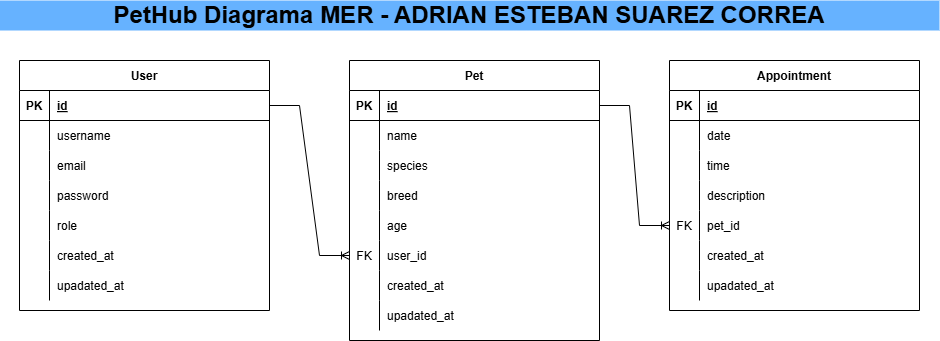

The diagram above was exported from draw.io. Its source (the exported page's mxGraphModel, read from the mxfile embedded in the PNG):
<mxGraphModel dx="1830" dy="803" grid="1" gridSize="10" guides="1" tooltips="1" connect="1" arrows="1" fold="1" page="1" pageScale="1" pageWidth="850" pageHeight="1100" math="0" shadow="0" extFonts="Permanent Marker^https://fonts.googleapis.com/css?family=Permanent+Marker">
  <root>
    <mxCell id="0" />
    <mxCell id="1" parent="0" />
    <mxCell id="C-vyLk0tnHw3VtMMgP7b-2" value="Pet" style="shape=table;startSize=30;container=1;collapsible=1;childLayout=tableLayout;fixedRows=1;rowLines=0;fontStyle=1;align=center;resizeLast=1;" parent="1" vertex="1">
      <mxGeometry x="450" y="90" width="250" height="280" as="geometry" />
    </mxCell>
    <mxCell id="C-vyLk0tnHw3VtMMgP7b-3" value="" style="shape=partialRectangle;collapsible=0;dropTarget=0;pointerEvents=0;fillColor=none;points=[[0,0.5],[1,0.5]];portConstraint=eastwest;top=0;left=0;right=0;bottom=1;" parent="C-vyLk0tnHw3VtMMgP7b-2" vertex="1">
      <mxGeometry y="30" width="250" height="30" as="geometry" />
    </mxCell>
    <mxCell id="C-vyLk0tnHw3VtMMgP7b-4" value="PK" style="shape=partialRectangle;overflow=hidden;connectable=0;fillColor=none;top=0;left=0;bottom=0;right=0;fontStyle=1;" parent="C-vyLk0tnHw3VtMMgP7b-3" vertex="1">
      <mxGeometry width="30" height="30" as="geometry">
        <mxRectangle width="30" height="30" as="alternateBounds" />
      </mxGeometry>
    </mxCell>
    <mxCell id="C-vyLk0tnHw3VtMMgP7b-5" value="id" style="shape=partialRectangle;overflow=hidden;connectable=0;fillColor=none;top=0;left=0;bottom=0;right=0;align=left;spacingLeft=6;fontStyle=5;" parent="C-vyLk0tnHw3VtMMgP7b-3" vertex="1">
      <mxGeometry x="30" width="220" height="30" as="geometry">
        <mxRectangle width="220" height="30" as="alternateBounds" />
      </mxGeometry>
    </mxCell>
    <mxCell id="C-vyLk0tnHw3VtMMgP7b-6" value="" style="shape=partialRectangle;collapsible=0;dropTarget=0;pointerEvents=0;fillColor=none;points=[[0,0.5],[1,0.5]];portConstraint=eastwest;top=0;left=0;right=0;bottom=0;" parent="C-vyLk0tnHw3VtMMgP7b-2" vertex="1">
      <mxGeometry y="60" width="250" height="30" as="geometry" />
    </mxCell>
    <mxCell id="C-vyLk0tnHw3VtMMgP7b-7" value="" style="shape=partialRectangle;overflow=hidden;connectable=0;fillColor=none;top=0;left=0;bottom=0;right=0;" parent="C-vyLk0tnHw3VtMMgP7b-6" vertex="1">
      <mxGeometry width="30" height="30" as="geometry">
        <mxRectangle width="30" height="30" as="alternateBounds" />
      </mxGeometry>
    </mxCell>
    <mxCell id="C-vyLk0tnHw3VtMMgP7b-8" value="name" style="shape=partialRectangle;overflow=hidden;connectable=0;fillColor=none;top=0;left=0;bottom=0;right=0;align=left;spacingLeft=6;" parent="C-vyLk0tnHw3VtMMgP7b-6" vertex="1">
      <mxGeometry x="30" width="220" height="30" as="geometry">
        <mxRectangle width="220" height="30" as="alternateBounds" />
      </mxGeometry>
    </mxCell>
    <mxCell id="C-vyLk0tnHw3VtMMgP7b-9" value="" style="shape=partialRectangle;collapsible=0;dropTarget=0;pointerEvents=0;fillColor=none;points=[[0,0.5],[1,0.5]];portConstraint=eastwest;top=0;left=0;right=0;bottom=0;" parent="C-vyLk0tnHw3VtMMgP7b-2" vertex="1">
      <mxGeometry y="90" width="250" height="30" as="geometry" />
    </mxCell>
    <mxCell id="C-vyLk0tnHw3VtMMgP7b-10" value="" style="shape=partialRectangle;overflow=hidden;connectable=0;fillColor=none;top=0;left=0;bottom=0;right=0;" parent="C-vyLk0tnHw3VtMMgP7b-9" vertex="1">
      <mxGeometry width="30" height="30" as="geometry">
        <mxRectangle width="30" height="30" as="alternateBounds" />
      </mxGeometry>
    </mxCell>
    <mxCell id="C-vyLk0tnHw3VtMMgP7b-11" value="species" style="shape=partialRectangle;overflow=hidden;connectable=0;fillColor=none;top=0;left=0;bottom=0;right=0;align=left;spacingLeft=6;" parent="C-vyLk0tnHw3VtMMgP7b-9" vertex="1">
      <mxGeometry x="30" width="220" height="30" as="geometry">
        <mxRectangle width="220" height="30" as="alternateBounds" />
      </mxGeometry>
    </mxCell>
    <mxCell id="Q0XwWQmm2AeL1nDQFCYw-23" value="" style="shape=partialRectangle;collapsible=0;dropTarget=0;pointerEvents=0;fillColor=none;points=[[0,0.5],[1,0.5]];portConstraint=eastwest;top=0;left=0;right=0;bottom=0;" vertex="1" parent="C-vyLk0tnHw3VtMMgP7b-2">
      <mxGeometry y="120" width="250" height="30" as="geometry" />
    </mxCell>
    <mxCell id="Q0XwWQmm2AeL1nDQFCYw-24" value="" style="shape=partialRectangle;overflow=hidden;connectable=0;fillColor=none;top=0;left=0;bottom=0;right=0;" vertex="1" parent="Q0XwWQmm2AeL1nDQFCYw-23">
      <mxGeometry width="30" height="30" as="geometry">
        <mxRectangle width="30" height="30" as="alternateBounds" />
      </mxGeometry>
    </mxCell>
    <mxCell id="Q0XwWQmm2AeL1nDQFCYw-25" value="breed" style="shape=partialRectangle;overflow=hidden;connectable=0;fillColor=none;top=0;left=0;bottom=0;right=0;align=left;spacingLeft=6;" vertex="1" parent="Q0XwWQmm2AeL1nDQFCYw-23">
      <mxGeometry x="30" width="220" height="30" as="geometry">
        <mxRectangle width="220" height="30" as="alternateBounds" />
      </mxGeometry>
    </mxCell>
    <mxCell id="Q0XwWQmm2AeL1nDQFCYw-26" value="" style="shape=partialRectangle;collapsible=0;dropTarget=0;pointerEvents=0;fillColor=none;points=[[0,0.5],[1,0.5]];portConstraint=eastwest;top=0;left=0;right=0;bottom=0;" vertex="1" parent="C-vyLk0tnHw3VtMMgP7b-2">
      <mxGeometry y="150" width="250" height="30" as="geometry" />
    </mxCell>
    <mxCell id="Q0XwWQmm2AeL1nDQFCYw-27" value="" style="shape=partialRectangle;overflow=hidden;connectable=0;fillColor=none;top=0;left=0;bottom=0;right=0;" vertex="1" parent="Q0XwWQmm2AeL1nDQFCYw-26">
      <mxGeometry width="30" height="30" as="geometry">
        <mxRectangle width="30" height="30" as="alternateBounds" />
      </mxGeometry>
    </mxCell>
    <mxCell id="Q0XwWQmm2AeL1nDQFCYw-28" value="age" style="shape=partialRectangle;overflow=hidden;connectable=0;fillColor=none;top=0;left=0;bottom=0;right=0;align=left;spacingLeft=6;" vertex="1" parent="Q0XwWQmm2AeL1nDQFCYw-26">
      <mxGeometry x="30" width="220" height="30" as="geometry">
        <mxRectangle width="220" height="30" as="alternateBounds" />
      </mxGeometry>
    </mxCell>
    <mxCell id="Q0XwWQmm2AeL1nDQFCYw-29" value="" style="shape=partialRectangle;collapsible=0;dropTarget=0;pointerEvents=0;fillColor=none;points=[[0,0.5],[1,0.5]];portConstraint=eastwest;top=0;left=0;right=0;bottom=0;" vertex="1" parent="C-vyLk0tnHw3VtMMgP7b-2">
      <mxGeometry y="180" width="250" height="30" as="geometry" />
    </mxCell>
    <mxCell id="Q0XwWQmm2AeL1nDQFCYw-30" value="FK" style="shape=partialRectangle;overflow=hidden;connectable=0;fillColor=none;top=0;left=0;bottom=0;right=0;" vertex="1" parent="Q0XwWQmm2AeL1nDQFCYw-29">
      <mxGeometry width="30" height="30" as="geometry">
        <mxRectangle width="30" height="30" as="alternateBounds" />
      </mxGeometry>
    </mxCell>
    <mxCell id="Q0XwWQmm2AeL1nDQFCYw-31" value="user_id" style="shape=partialRectangle;overflow=hidden;connectable=0;fillColor=none;top=0;left=0;bottom=0;right=0;align=left;spacingLeft=6;" vertex="1" parent="Q0XwWQmm2AeL1nDQFCYw-29">
      <mxGeometry x="30" width="220" height="30" as="geometry">
        <mxRectangle width="220" height="30" as="alternateBounds" />
      </mxGeometry>
    </mxCell>
    <mxCell id="Q0XwWQmm2AeL1nDQFCYw-33" value="" style="shape=partialRectangle;collapsible=0;dropTarget=0;pointerEvents=0;fillColor=none;points=[[0,0.5],[1,0.5]];portConstraint=eastwest;top=0;left=0;right=0;bottom=0;" vertex="1" parent="C-vyLk0tnHw3VtMMgP7b-2">
      <mxGeometry y="210" width="250" height="30" as="geometry" />
    </mxCell>
    <mxCell id="Q0XwWQmm2AeL1nDQFCYw-34" value="" style="shape=partialRectangle;overflow=hidden;connectable=0;fillColor=none;top=0;left=0;bottom=0;right=0;" vertex="1" parent="Q0XwWQmm2AeL1nDQFCYw-33">
      <mxGeometry width="30" height="30" as="geometry">
        <mxRectangle width="30" height="30" as="alternateBounds" />
      </mxGeometry>
    </mxCell>
    <mxCell id="Q0XwWQmm2AeL1nDQFCYw-35" value="created_at" style="shape=partialRectangle;overflow=hidden;connectable=0;fillColor=none;top=0;left=0;bottom=0;right=0;align=left;spacingLeft=6;" vertex="1" parent="Q0XwWQmm2AeL1nDQFCYw-33">
      <mxGeometry x="30" width="220" height="30" as="geometry">
        <mxRectangle width="220" height="30" as="alternateBounds" />
      </mxGeometry>
    </mxCell>
    <mxCell id="Q0XwWQmm2AeL1nDQFCYw-36" value="" style="shape=partialRectangle;collapsible=0;dropTarget=0;pointerEvents=0;fillColor=none;points=[[0,0.5],[1,0.5]];portConstraint=eastwest;top=0;left=0;right=0;bottom=0;" vertex="1" parent="C-vyLk0tnHw3VtMMgP7b-2">
      <mxGeometry y="240" width="250" height="30" as="geometry" />
    </mxCell>
    <mxCell id="Q0XwWQmm2AeL1nDQFCYw-37" value="" style="shape=partialRectangle;overflow=hidden;connectable=0;fillColor=none;top=0;left=0;bottom=0;right=0;" vertex="1" parent="Q0XwWQmm2AeL1nDQFCYw-36">
      <mxGeometry width="30" height="30" as="geometry">
        <mxRectangle width="30" height="30" as="alternateBounds" />
      </mxGeometry>
    </mxCell>
    <mxCell id="Q0XwWQmm2AeL1nDQFCYw-38" value="upadated_at" style="shape=partialRectangle;overflow=hidden;connectable=0;fillColor=none;top=0;left=0;bottom=0;right=0;align=left;spacingLeft=6;" vertex="1" parent="Q0XwWQmm2AeL1nDQFCYw-36">
      <mxGeometry x="30" width="220" height="30" as="geometry">
        <mxRectangle width="220" height="30" as="alternateBounds" />
      </mxGeometry>
    </mxCell>
    <mxCell id="C-vyLk0tnHw3VtMMgP7b-13" value="Appointment" style="shape=table;startSize=30;container=1;collapsible=1;childLayout=tableLayout;fixedRows=1;rowLines=0;fontStyle=1;align=center;resizeLast=1;" parent="1" vertex="1">
      <mxGeometry x="770" y="90" width="250" height="250" as="geometry" />
    </mxCell>
    <mxCell id="C-vyLk0tnHw3VtMMgP7b-14" value="" style="shape=partialRectangle;collapsible=0;dropTarget=0;pointerEvents=0;fillColor=none;points=[[0,0.5],[1,0.5]];portConstraint=eastwest;top=0;left=0;right=0;bottom=1;" parent="C-vyLk0tnHw3VtMMgP7b-13" vertex="1">
      <mxGeometry y="30" width="250" height="30" as="geometry" />
    </mxCell>
    <mxCell id="C-vyLk0tnHw3VtMMgP7b-15" value="PK" style="shape=partialRectangle;overflow=hidden;connectable=0;fillColor=none;top=0;left=0;bottom=0;right=0;fontStyle=1;" parent="C-vyLk0tnHw3VtMMgP7b-14" vertex="1">
      <mxGeometry width="30" height="30" as="geometry">
        <mxRectangle width="30" height="30" as="alternateBounds" />
      </mxGeometry>
    </mxCell>
    <mxCell id="C-vyLk0tnHw3VtMMgP7b-16" value="id" style="shape=partialRectangle;overflow=hidden;connectable=0;fillColor=none;top=0;left=0;bottom=0;right=0;align=left;spacingLeft=6;fontStyle=5;" parent="C-vyLk0tnHw3VtMMgP7b-14" vertex="1">
      <mxGeometry x="30" width="220" height="30" as="geometry">
        <mxRectangle width="220" height="30" as="alternateBounds" />
      </mxGeometry>
    </mxCell>
    <mxCell id="C-vyLk0tnHw3VtMMgP7b-17" value="" style="shape=partialRectangle;collapsible=0;dropTarget=0;pointerEvents=0;fillColor=none;points=[[0,0.5],[1,0.5]];portConstraint=eastwest;top=0;left=0;right=0;bottom=0;" parent="C-vyLk0tnHw3VtMMgP7b-13" vertex="1">
      <mxGeometry y="60" width="250" height="30" as="geometry" />
    </mxCell>
    <mxCell id="C-vyLk0tnHw3VtMMgP7b-18" value="" style="shape=partialRectangle;overflow=hidden;connectable=0;fillColor=none;top=0;left=0;bottom=0;right=0;" parent="C-vyLk0tnHw3VtMMgP7b-17" vertex="1">
      <mxGeometry width="30" height="30" as="geometry">
        <mxRectangle width="30" height="30" as="alternateBounds" />
      </mxGeometry>
    </mxCell>
    <mxCell id="C-vyLk0tnHw3VtMMgP7b-19" value="date" style="shape=partialRectangle;overflow=hidden;connectable=0;fillColor=none;top=0;left=0;bottom=0;right=0;align=left;spacingLeft=6;" parent="C-vyLk0tnHw3VtMMgP7b-17" vertex="1">
      <mxGeometry x="30" width="220" height="30" as="geometry">
        <mxRectangle width="220" height="30" as="alternateBounds" />
      </mxGeometry>
    </mxCell>
    <mxCell id="C-vyLk0tnHw3VtMMgP7b-20" value="" style="shape=partialRectangle;collapsible=0;dropTarget=0;pointerEvents=0;fillColor=none;points=[[0,0.5],[1,0.5]];portConstraint=eastwest;top=0;left=0;right=0;bottom=0;" parent="C-vyLk0tnHw3VtMMgP7b-13" vertex="1">
      <mxGeometry y="90" width="250" height="30" as="geometry" />
    </mxCell>
    <mxCell id="C-vyLk0tnHw3VtMMgP7b-21" value="" style="shape=partialRectangle;overflow=hidden;connectable=0;fillColor=none;top=0;left=0;bottom=0;right=0;" parent="C-vyLk0tnHw3VtMMgP7b-20" vertex="1">
      <mxGeometry width="30" height="30" as="geometry">
        <mxRectangle width="30" height="30" as="alternateBounds" />
      </mxGeometry>
    </mxCell>
    <mxCell id="C-vyLk0tnHw3VtMMgP7b-22" value="time" style="shape=partialRectangle;overflow=hidden;connectable=0;fillColor=none;top=0;left=0;bottom=0;right=0;align=left;spacingLeft=6;" parent="C-vyLk0tnHw3VtMMgP7b-20" vertex="1">
      <mxGeometry x="30" width="220" height="30" as="geometry">
        <mxRectangle width="220" height="30" as="alternateBounds" />
      </mxGeometry>
    </mxCell>
    <mxCell id="Q0XwWQmm2AeL1nDQFCYw-40" value="" style="shape=partialRectangle;collapsible=0;dropTarget=0;pointerEvents=0;fillColor=none;points=[[0,0.5],[1,0.5]];portConstraint=eastwest;top=0;left=0;right=0;bottom=0;" vertex="1" parent="C-vyLk0tnHw3VtMMgP7b-13">
      <mxGeometry y="120" width="250" height="30" as="geometry" />
    </mxCell>
    <mxCell id="Q0XwWQmm2AeL1nDQFCYw-41" value="" style="shape=partialRectangle;overflow=hidden;connectable=0;fillColor=none;top=0;left=0;bottom=0;right=0;" vertex="1" parent="Q0XwWQmm2AeL1nDQFCYw-40">
      <mxGeometry width="30" height="30" as="geometry">
        <mxRectangle width="30" height="30" as="alternateBounds" />
      </mxGeometry>
    </mxCell>
    <mxCell id="Q0XwWQmm2AeL1nDQFCYw-42" value="description" style="shape=partialRectangle;overflow=hidden;connectable=0;fillColor=none;top=0;left=0;bottom=0;right=0;align=left;spacingLeft=6;" vertex="1" parent="Q0XwWQmm2AeL1nDQFCYw-40">
      <mxGeometry x="30" width="220" height="30" as="geometry">
        <mxRectangle width="220" height="30" as="alternateBounds" />
      </mxGeometry>
    </mxCell>
    <mxCell id="Q0XwWQmm2AeL1nDQFCYw-43" value="" style="shape=partialRectangle;collapsible=0;dropTarget=0;pointerEvents=0;fillColor=none;points=[[0,0.5],[1,0.5]];portConstraint=eastwest;top=0;left=0;right=0;bottom=0;" vertex="1" parent="C-vyLk0tnHw3VtMMgP7b-13">
      <mxGeometry y="150" width="250" height="30" as="geometry" />
    </mxCell>
    <mxCell id="Q0XwWQmm2AeL1nDQFCYw-44" value="FK" style="shape=partialRectangle;overflow=hidden;connectable=0;fillColor=none;top=0;left=0;bottom=0;right=0;" vertex="1" parent="Q0XwWQmm2AeL1nDQFCYw-43">
      <mxGeometry width="30" height="30" as="geometry">
        <mxRectangle width="30" height="30" as="alternateBounds" />
      </mxGeometry>
    </mxCell>
    <mxCell id="Q0XwWQmm2AeL1nDQFCYw-45" value="pet_id" style="shape=partialRectangle;overflow=hidden;connectable=0;fillColor=none;top=0;left=0;bottom=0;right=0;align=left;spacingLeft=6;" vertex="1" parent="Q0XwWQmm2AeL1nDQFCYw-43">
      <mxGeometry x="30" width="220" height="30" as="geometry">
        <mxRectangle width="220" height="30" as="alternateBounds" />
      </mxGeometry>
    </mxCell>
    <mxCell id="Q0XwWQmm2AeL1nDQFCYw-46" value="" style="shape=partialRectangle;collapsible=0;dropTarget=0;pointerEvents=0;fillColor=none;points=[[0,0.5],[1,0.5]];portConstraint=eastwest;top=0;left=0;right=0;bottom=0;" vertex="1" parent="C-vyLk0tnHw3VtMMgP7b-13">
      <mxGeometry y="180" width="250" height="30" as="geometry" />
    </mxCell>
    <mxCell id="Q0XwWQmm2AeL1nDQFCYw-47" value="" style="shape=partialRectangle;overflow=hidden;connectable=0;fillColor=none;top=0;left=0;bottom=0;right=0;" vertex="1" parent="Q0XwWQmm2AeL1nDQFCYw-46">
      <mxGeometry width="30" height="30" as="geometry">
        <mxRectangle width="30" height="30" as="alternateBounds" />
      </mxGeometry>
    </mxCell>
    <mxCell id="Q0XwWQmm2AeL1nDQFCYw-48" value="created_at" style="shape=partialRectangle;overflow=hidden;connectable=0;fillColor=none;top=0;left=0;bottom=0;right=0;align=left;spacingLeft=6;" vertex="1" parent="Q0XwWQmm2AeL1nDQFCYw-46">
      <mxGeometry x="30" width="220" height="30" as="geometry">
        <mxRectangle width="220" height="30" as="alternateBounds" />
      </mxGeometry>
    </mxCell>
    <mxCell id="Q0XwWQmm2AeL1nDQFCYw-49" value="" style="shape=partialRectangle;collapsible=0;dropTarget=0;pointerEvents=0;fillColor=none;points=[[0,0.5],[1,0.5]];portConstraint=eastwest;top=0;left=0;right=0;bottom=0;" vertex="1" parent="C-vyLk0tnHw3VtMMgP7b-13">
      <mxGeometry y="210" width="250" height="30" as="geometry" />
    </mxCell>
    <mxCell id="Q0XwWQmm2AeL1nDQFCYw-50" value="" style="shape=partialRectangle;overflow=hidden;connectable=0;fillColor=none;top=0;left=0;bottom=0;right=0;" vertex="1" parent="Q0XwWQmm2AeL1nDQFCYw-49">
      <mxGeometry width="30" height="30" as="geometry">
        <mxRectangle width="30" height="30" as="alternateBounds" />
      </mxGeometry>
    </mxCell>
    <mxCell id="Q0XwWQmm2AeL1nDQFCYw-51" value="upadated_at" style="shape=partialRectangle;overflow=hidden;connectable=0;fillColor=none;top=0;left=0;bottom=0;right=0;align=left;spacingLeft=6;" vertex="1" parent="Q0XwWQmm2AeL1nDQFCYw-49">
      <mxGeometry x="30" width="220" height="30" as="geometry">
        <mxRectangle width="220" height="30" as="alternateBounds" />
      </mxGeometry>
    </mxCell>
    <mxCell id="C-vyLk0tnHw3VtMMgP7b-23" value="User" style="shape=table;startSize=30;container=1;collapsible=1;childLayout=tableLayout;fixedRows=1;rowLines=0;fontStyle=1;align=center;resizeLast=1;" parent="1" vertex="1">
      <mxGeometry x="120" y="90" width="250" height="250" as="geometry" />
    </mxCell>
    <mxCell id="C-vyLk0tnHw3VtMMgP7b-24" value="" style="shape=partialRectangle;collapsible=0;dropTarget=0;pointerEvents=0;fillColor=none;points=[[0,0.5],[1,0.5]];portConstraint=eastwest;top=0;left=0;right=0;bottom=1;" parent="C-vyLk0tnHw3VtMMgP7b-23" vertex="1">
      <mxGeometry y="30" width="250" height="30" as="geometry" />
    </mxCell>
    <mxCell id="C-vyLk0tnHw3VtMMgP7b-25" value="PK" style="shape=partialRectangle;overflow=hidden;connectable=0;fillColor=none;top=0;left=0;bottom=0;right=0;fontStyle=1;" parent="C-vyLk0tnHw3VtMMgP7b-24" vertex="1">
      <mxGeometry width="30" height="30" as="geometry">
        <mxRectangle width="30" height="30" as="alternateBounds" />
      </mxGeometry>
    </mxCell>
    <mxCell id="C-vyLk0tnHw3VtMMgP7b-26" value="id" style="shape=partialRectangle;overflow=hidden;connectable=0;fillColor=none;top=0;left=0;bottom=0;right=0;align=left;spacingLeft=6;fontStyle=5;" parent="C-vyLk0tnHw3VtMMgP7b-24" vertex="1">
      <mxGeometry x="30" width="220" height="30" as="geometry">
        <mxRectangle width="220" height="30" as="alternateBounds" />
      </mxGeometry>
    </mxCell>
    <mxCell id="C-vyLk0tnHw3VtMMgP7b-27" value="" style="shape=partialRectangle;collapsible=0;dropTarget=0;pointerEvents=0;fillColor=none;points=[[0,0.5],[1,0.5]];portConstraint=eastwest;top=0;left=0;right=0;bottom=0;" parent="C-vyLk0tnHw3VtMMgP7b-23" vertex="1">
      <mxGeometry y="60" width="250" height="30" as="geometry" />
    </mxCell>
    <mxCell id="C-vyLk0tnHw3VtMMgP7b-28" value="" style="shape=partialRectangle;overflow=hidden;connectable=0;fillColor=none;top=0;left=0;bottom=0;right=0;" parent="C-vyLk0tnHw3VtMMgP7b-27" vertex="1">
      <mxGeometry width="30" height="30" as="geometry">
        <mxRectangle width="30" height="30" as="alternateBounds" />
      </mxGeometry>
    </mxCell>
    <mxCell id="C-vyLk0tnHw3VtMMgP7b-29" value="username" style="shape=partialRectangle;overflow=hidden;connectable=0;fillColor=none;top=0;left=0;bottom=0;right=0;align=left;spacingLeft=6;" parent="C-vyLk0tnHw3VtMMgP7b-27" vertex="1">
      <mxGeometry x="30" width="220" height="30" as="geometry">
        <mxRectangle width="220" height="30" as="alternateBounds" />
      </mxGeometry>
    </mxCell>
    <mxCell id="Q0XwWQmm2AeL1nDQFCYw-8" value="" style="shape=partialRectangle;collapsible=0;dropTarget=0;pointerEvents=0;fillColor=none;points=[[0,0.5],[1,0.5]];portConstraint=eastwest;top=0;left=0;right=0;bottom=0;" vertex="1" parent="C-vyLk0tnHw3VtMMgP7b-23">
      <mxGeometry y="90" width="250" height="30" as="geometry" />
    </mxCell>
    <mxCell id="Q0XwWQmm2AeL1nDQFCYw-9" value="" style="shape=partialRectangle;overflow=hidden;connectable=0;fillColor=none;top=0;left=0;bottom=0;right=0;" vertex="1" parent="Q0XwWQmm2AeL1nDQFCYw-8">
      <mxGeometry width="30" height="30" as="geometry">
        <mxRectangle width="30" height="30" as="alternateBounds" />
      </mxGeometry>
    </mxCell>
    <mxCell id="Q0XwWQmm2AeL1nDQFCYw-10" value="email" style="shape=partialRectangle;overflow=hidden;connectable=0;fillColor=none;top=0;left=0;bottom=0;right=0;align=left;spacingLeft=6;" vertex="1" parent="Q0XwWQmm2AeL1nDQFCYw-8">
      <mxGeometry x="30" width="220" height="30" as="geometry">
        <mxRectangle width="220" height="30" as="alternateBounds" />
      </mxGeometry>
    </mxCell>
    <mxCell id="Q0XwWQmm2AeL1nDQFCYw-11" value="" style="shape=partialRectangle;collapsible=0;dropTarget=0;pointerEvents=0;fillColor=none;points=[[0,0.5],[1,0.5]];portConstraint=eastwest;top=0;left=0;right=0;bottom=0;" vertex="1" parent="C-vyLk0tnHw3VtMMgP7b-23">
      <mxGeometry y="120" width="250" height="30" as="geometry" />
    </mxCell>
    <mxCell id="Q0XwWQmm2AeL1nDQFCYw-12" value="" style="shape=partialRectangle;overflow=hidden;connectable=0;fillColor=none;top=0;left=0;bottom=0;right=0;" vertex="1" parent="Q0XwWQmm2AeL1nDQFCYw-11">
      <mxGeometry width="30" height="30" as="geometry">
        <mxRectangle width="30" height="30" as="alternateBounds" />
      </mxGeometry>
    </mxCell>
    <mxCell id="Q0XwWQmm2AeL1nDQFCYw-13" value="password" style="shape=partialRectangle;overflow=hidden;connectable=0;fillColor=none;top=0;left=0;bottom=0;right=0;align=left;spacingLeft=6;" vertex="1" parent="Q0XwWQmm2AeL1nDQFCYw-11">
      <mxGeometry x="30" width="220" height="30" as="geometry">
        <mxRectangle width="220" height="30" as="alternateBounds" />
      </mxGeometry>
    </mxCell>
    <mxCell id="Q0XwWQmm2AeL1nDQFCYw-14" value="" style="shape=partialRectangle;collapsible=0;dropTarget=0;pointerEvents=0;fillColor=none;points=[[0,0.5],[1,0.5]];portConstraint=eastwest;top=0;left=0;right=0;bottom=0;" vertex="1" parent="C-vyLk0tnHw3VtMMgP7b-23">
      <mxGeometry y="150" width="250" height="30" as="geometry" />
    </mxCell>
    <mxCell id="Q0XwWQmm2AeL1nDQFCYw-15" value="" style="shape=partialRectangle;overflow=hidden;connectable=0;fillColor=none;top=0;left=0;bottom=0;right=0;" vertex="1" parent="Q0XwWQmm2AeL1nDQFCYw-14">
      <mxGeometry width="30" height="30" as="geometry">
        <mxRectangle width="30" height="30" as="alternateBounds" />
      </mxGeometry>
    </mxCell>
    <mxCell id="Q0XwWQmm2AeL1nDQFCYw-16" value="role" style="shape=partialRectangle;overflow=hidden;connectable=0;fillColor=none;top=0;left=0;bottom=0;right=0;align=left;spacingLeft=6;" vertex="1" parent="Q0XwWQmm2AeL1nDQFCYw-14">
      <mxGeometry x="30" width="220" height="30" as="geometry">
        <mxRectangle width="220" height="30" as="alternateBounds" />
      </mxGeometry>
    </mxCell>
    <mxCell id="Q0XwWQmm2AeL1nDQFCYw-17" value="" style="shape=partialRectangle;collapsible=0;dropTarget=0;pointerEvents=0;fillColor=none;points=[[0,0.5],[1,0.5]];portConstraint=eastwest;top=0;left=0;right=0;bottom=0;" vertex="1" parent="C-vyLk0tnHw3VtMMgP7b-23">
      <mxGeometry y="180" width="250" height="30" as="geometry" />
    </mxCell>
    <mxCell id="Q0XwWQmm2AeL1nDQFCYw-18" value="" style="shape=partialRectangle;overflow=hidden;connectable=0;fillColor=none;top=0;left=0;bottom=0;right=0;" vertex="1" parent="Q0XwWQmm2AeL1nDQFCYw-17">
      <mxGeometry width="30" height="30" as="geometry">
        <mxRectangle width="30" height="30" as="alternateBounds" />
      </mxGeometry>
    </mxCell>
    <mxCell id="Q0XwWQmm2AeL1nDQFCYw-19" value="created_at" style="shape=partialRectangle;overflow=hidden;connectable=0;fillColor=none;top=0;left=0;bottom=0;right=0;align=left;spacingLeft=6;" vertex="1" parent="Q0XwWQmm2AeL1nDQFCYw-17">
      <mxGeometry x="30" width="220" height="30" as="geometry">
        <mxRectangle width="220" height="30" as="alternateBounds" />
      </mxGeometry>
    </mxCell>
    <mxCell id="Q0XwWQmm2AeL1nDQFCYw-20" value="" style="shape=partialRectangle;collapsible=0;dropTarget=0;pointerEvents=0;fillColor=none;points=[[0,0.5],[1,0.5]];portConstraint=eastwest;top=0;left=0;right=0;bottom=0;" vertex="1" parent="C-vyLk0tnHw3VtMMgP7b-23">
      <mxGeometry y="210" width="250" height="30" as="geometry" />
    </mxCell>
    <mxCell id="Q0XwWQmm2AeL1nDQFCYw-21" value="" style="shape=partialRectangle;overflow=hidden;connectable=0;fillColor=none;top=0;left=0;bottom=0;right=0;" vertex="1" parent="Q0XwWQmm2AeL1nDQFCYw-20">
      <mxGeometry width="30" height="30" as="geometry">
        <mxRectangle width="30" height="30" as="alternateBounds" />
      </mxGeometry>
    </mxCell>
    <mxCell id="Q0XwWQmm2AeL1nDQFCYw-22" value="upadated_at" style="shape=partialRectangle;overflow=hidden;connectable=0;fillColor=none;top=0;left=0;bottom=0;right=0;align=left;spacingLeft=6;" vertex="1" parent="Q0XwWQmm2AeL1nDQFCYw-20">
      <mxGeometry x="30" width="220" height="30" as="geometry">
        <mxRectangle width="220" height="30" as="alternateBounds" />
      </mxGeometry>
    </mxCell>
    <mxCell id="Q0XwWQmm2AeL1nDQFCYw-39" value="&lt;b&gt;&lt;font style=&quot;font-size: 24px;&quot;&gt;PetHub Diagrama MER - ADRIAN ESTEBAN SUAREZ CORREA&lt;/font&gt;&lt;/b&gt;" style="text;html=1;align=center;verticalAlign=middle;whiteSpace=wrap;rounded=0;fillColor=#66B2FF;" vertex="1" parent="1">
      <mxGeometry x="100" y="30" width="940" height="30" as="geometry" />
    </mxCell>
    <mxCell id="Q0XwWQmm2AeL1nDQFCYw-52" value="" style="edgeStyle=entityRelationEdgeStyle;fontSize=12;html=1;endArrow=ERoneToMany;rounded=0;exitX=1;exitY=0.5;exitDx=0;exitDy=0;entryX=0;entryY=0.5;entryDx=0;entryDy=0;" edge="1" parent="1" source="C-vyLk0tnHw3VtMMgP7b-24" target="Q0XwWQmm2AeL1nDQFCYw-29">
      <mxGeometry width="100" height="100" relative="1" as="geometry">
        <mxPoint x="540" y="270" as="sourcePoint" />
        <mxPoint x="640" y="170" as="targetPoint" />
      </mxGeometry>
    </mxCell>
    <mxCell id="Q0XwWQmm2AeL1nDQFCYw-53" value="" style="edgeStyle=entityRelationEdgeStyle;fontSize=12;html=1;endArrow=ERoneToMany;rounded=0;exitX=1;exitY=0.5;exitDx=0;exitDy=0;entryX=0;entryY=0.5;entryDx=0;entryDy=0;" edge="1" parent="1" source="C-vyLk0tnHw3VtMMgP7b-3" target="Q0XwWQmm2AeL1nDQFCYw-43">
      <mxGeometry width="100" height="100" relative="1" as="geometry">
        <mxPoint x="680" y="190" as="sourcePoint" />
        <mxPoint x="760" y="340" as="targetPoint" />
      </mxGeometry>
    </mxCell>
  </root>
</mxGraphModel>